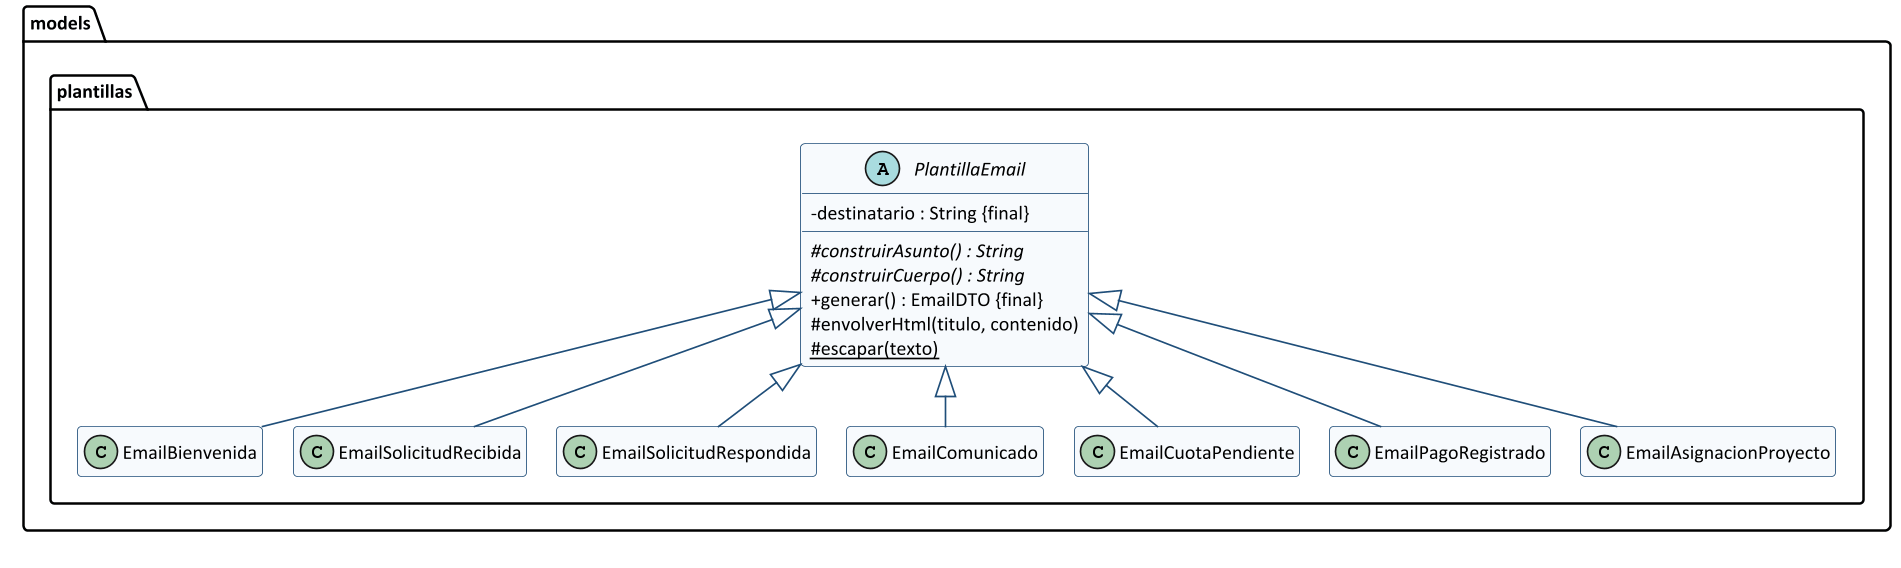

The diagram above was rendered by PlantUML. Its source (embedded in the PNG):
@startuml clases-plantillas
skinparamlocked dpi 160
!pragma layout smetana
skinparam backgroundColor white
skinparam defaultFontName Calibri
skinparam defaultFontSize 12
skinparam shadowing false
skinparam classAttributeIconSize 0
skinparam class {
  BorderColor #1f4e79
  BackgroundColor #f7fafd
  ArrowColor #1f4e79
}
hide empty members

package "models.plantillas" {
  abstract class PlantillaEmail {
    - destinatario : String {final}
    # {abstract} construirAsunto() : String
    # {abstract} construirCuerpo() : String
    + generar() : EmailDTO {final}
    # envolverHtml(titulo, contenido)
    # {static} escapar(texto)
  }
  class EmailBienvenida
  class EmailSolicitudRecibida
  class EmailSolicitudRespondida
  class EmailComunicado
  class EmailCuotaPendiente
  class EmailPagoRegistrado
  class EmailAsignacionProyecto
  PlantillaEmail <|-- EmailBienvenida
  PlantillaEmail <|-- EmailSolicitudRecibida
  PlantillaEmail <|-- EmailSolicitudRespondida
  PlantillaEmail <|-- EmailComunicado
  PlantillaEmail <|-- EmailCuotaPendiente
  PlantillaEmail <|-- EmailPagoRegistrado
  PlantillaEmail <|-- EmailAsignacionProyecto
}
@enduml